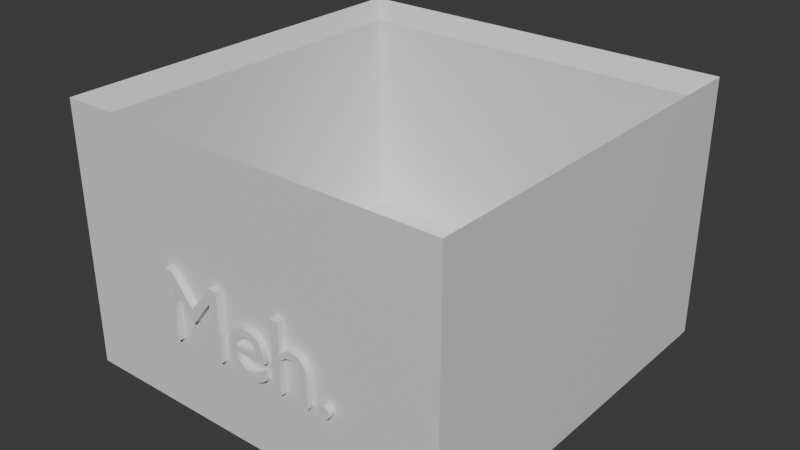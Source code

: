 # Source: meh_cube01.blend  (saved by Blender 4.1.24; exported with 4.5.12 LTS)
import bpy
from mathutils import Matrix  # noqa: F401  (used for matrix-valued properties, if any)

bpy.ops.wm.read_factory_settings(use_empty=True)
scene = bpy.context.scene
scene.name = 'Scene'

# ---- collections
col_collection = bpy.data.collections.new('Collection'); scene.collection.children.link(col_collection)

# ---- materials (node trees are filled in below, after node groups)
mat_material = bpy.data.materials.new('Material')
mat_material.alpha_threshold = 0.0
mat_material.use_transparent_shadow = False
mat_material.roughness = 0.5
mat_material.line_color = (0.0, 0.0, 0.0, 1.0)

# ---- material node trees
mat_material.use_nodes = True; mat_material.node_tree.nodes.clear()
_N = mat_material.node_tree.nodes; _L = mat_material.node_tree.links
n0 = _N.new('ShaderNodeOutputMaterial'); n0.name = 'Material Output'; n0.location = (300, 300)
n1 = _N.new('ShaderNodeBsdfPrincipled'); n1.name = 'Principled BSDF'; n1.location = (10, 300)
n1.inputs[3].default_value = 1.45
_L.new(n1.outputs[0], n0.inputs[0])
n0.is_active_output = True

# ---- world
world_world = bpy.data.worlds.new('World'); scene.world = world_world
world_world.use_nodes = True; world_world.node_tree.nodes.clear()
_N = world_world.node_tree.nodes; _L = world_world.node_tree.links
n0 = _N.new('ShaderNodeOutputWorld'); n0.name = 'World Output'; n0.location = (300, 300)
n1 = _N.new('ShaderNodeBackground'); n1.name = 'Background'; n1.location = (10, 300)
n1.inputs[0].default_value = (0.05088, 0.05088, 0.05088, 1.0)
_L.new(n1.outputs[0], n0.inputs[0])
n0.is_active_output = True
world_world.color = (0.05088, 0.05088, 0.05088)
world_world.use_sun_shadow = False
world_world.sun_shadow_jitter_overblur = 0.0

# ---- meshes
me_cube = bpy.data.meshes.new('Cube')
me_cube.from_pydata([(0.9283, 0.9283, 1.0), (1.0, 1.0, -1.0), (0.9283, -0.9283, 1.0), (1.0, -1.0, -1.0), (-0.9283, 0.9283, 1.0), (-1.0, 1.0, -1.0), (-0.9283, -0.9283, 1.0), (-1.0, -1.0, -1.0), (1.0, -1.0, 1.0), (-1.0, -1.0, 1.0), (1.0, 1.0, 1.0), (-1.0, 1.0, 1.0), (1.0, -1.0, 15.0), (-1.0, -1.0, 15.0), (1.0, 1.0, 15.0), (-1.0, 1.0, 15.0), (0.9283, -0.9283, 13.89), (-0.9283, -0.9283, 13.89), (0.9283, 0.9283, 13.89), (-0.9283, 0.9283, 13.89), (0.4639, -1.032, 4.243), (0.4598, -1.032, 4.239), (0.4559, -1.032, 4.23), (0.4522, -1.032, 4.214), (0.4488, -1.032, 4.193), (0.4456, -1.032, 4.167), (0.4427, -1.032, 4.137), (0.4402, -1.032, 4.102), (0.438, -1.032, 4.064), (0.4363, -1.032, 4.022), (0.435, -1.032, 3.978), (0.4342, -1.032, 3.931), (0.4339, -1.032, 3.883), (0.4342, -1.032, 3.834), (0.435, -1.032, 3.787), (0.4363, -1.032, 3.743), (0.438, -1.032, 3.701), (0.4402, -1.032, 3.663), (0.4427, -1.032, 3.628), (0.4456, -1.032, 3.598), (0.4488, -1.032, 3.572), (0.4522, -1.032, 3.551), (0.4559, -1.032, 3.536), (0.4598, -1.032, 3.526), (0.4639, -1.032, 3.523), (0.468, -1.032, 3.526), (0.4718, -1.032, 3.536), (0.4755, -1.032, 3.551), (0.479, -1.032, 3.572), (0.4822, -1.032, 3.598), (0.4851, -1.032, 3.628), (0.4876, -1.032, 3.663), (0.4898, -1.032, 3.701), (0.4915, -1.032, 3.743), (0.4928, -1.032, 3.787), (0.4936, -1.032, 3.834), (0.4939, -1.032, 3.883), (0.4936, -1.032, 3.931), (0.4928, -1.032, 3.978), (0.4915, -1.032, 4.022), (0.4898, -1.032, 4.064), (0.4876, -1.032, 4.102), (0.4851, -1.032, 4.137), (0.4822, -1.032, 4.167), (0.479, -1.032, 4.193), (0.4755, -1.032, 4.214), (0.4718, -1.032, 4.23), (0.468, -1.032, 4.239), (0.2344, -1.032, 7.669), (0.1899, -1.032, 7.669), (0.1899, -1.032, 3.577), (0.2344, -1.032, 3.577), (0.2344, -1.032, 5.509), (0.2395, -1.032, 5.576), (0.2445, -1.032, 5.636), (0.2493, -1.032, 5.689), (0.2539, -1.032, 5.735), (0.2585, -1.032, 5.775), (0.263, -1.032, 5.809), (0.2674, -1.032, 5.838), (0.2719, -1.032, 5.86), (0.2764, -1.032, 5.877), (0.2809, -1.032, 5.889), (0.2856, -1.032, 5.896), (0.2904, -1.032, 5.899), (0.2969, -1.032, 5.893), (0.303, -1.032, 5.878), (0.3087, -1.032, 5.852), (0.3138, -1.032, 5.817), (0.3184, -1.032, 5.773), (0.3225, -1.032, 5.72), (0.3261, -1.032, 5.659), (0.329, -1.032, 5.59), (0.3313, -1.032, 5.514), (0.333, -1.032, 5.431), (0.334, -1.032, 5.341), (0.3344, -1.032, 5.245), (0.3344, -1.032, 3.577), (0.3789, -1.032, 3.577), (0.3789, -1.032, 5.227), (0.3782, -1.032, 5.403), (0.3763, -1.032, 5.564), (0.3731, -1.032, 5.71), (0.3688, -1.032, 5.839), (0.3635, -1.032, 5.954), (0.3571, -1.032, 6.052), (0.3499, -1.032, 6.136), (0.3418, -1.032, 6.204), (0.3329, -1.032, 6.257), (0.3233, -1.032, 6.295), (0.3131, -1.032, 6.317), (0.3024, -1.032, 6.325), (0.2962, -1.032, 6.322), (0.2899, -1.032, 6.312), (0.2838, -1.032, 6.297), (0.2777, -1.032, 6.276), (0.2717, -1.032, 6.25), (0.2659, -1.032, 6.217), (0.2602, -1.032, 6.18), (0.2548, -1.032, 6.137), (0.2495, -1.032, 6.089), (0.2445, -1.032, 6.037), (0.2398, -1.032, 5.979), (0.2354, -1.032, 5.917), (0.2344, -1.032, 5.917), (0.1389, -1.032, 4.357), (0.1324, -1.032, 4.307), (0.1259, -1.032, 4.262), (0.1195, -1.032, 4.22), (0.113, -1.032, 4.182), (0.1065, -1.032, 4.148), (0.1, -1.032, 4.118), (0.09351, -1.032, 4.093), (0.08697, -1.032, 4.071), (0.0804, -1.032, 4.055), (0.07378, -1.032, 4.043), (0.06712, -1.032, 4.035), (0.0604, -1.032, 4.033), (0.05001, -1.032, 4.038), (0.04036, -1.032, 4.056), (0.03145, -1.032, 4.084), (0.02327, -1.032, 4.124), (0.01584, -1.032, 4.175), (0.009148, -1.032, 4.237), (0.003211, -1.032, 4.311), (-0.001972, -1.032, 4.395), (-0.006399, -1.032, 4.491), (-0.01006, -1.032, 4.597), (-0.01297, -1.032, 4.715), (-0.0151, -1.032, 4.843), (0.1429, -1.032, 4.843), (0.1421, -1.032, 5.081), (0.1398, -1.032, 5.298), (0.136, -1.032, 5.494), (0.1308, -1.032, 5.67), (0.1243, -1.032, 5.824), (0.1165, -1.032, 5.957), (0.1074, -1.032, 6.07), (0.09712, -1.032, 6.162), (0.08573, -1.032, 6.233), (0.07328, -1.032, 6.284), (0.05982, -1.032, 6.315), (0.0454, -1.032, 6.325), (0.03031, -1.032, 6.313), (0.01609, -1.032, 6.28), (0.002836, -1.032, 6.226), (-0.00938, -1.032, 6.151), (-0.02047, -1.032, 6.058), (-0.03035, -1.032, 5.947), (-0.03894, -1.032, 5.818), (-0.04616, -1.032, 5.674), (-0.05191, -1.032, 5.515), (-0.05613, -1.032, 5.341), (-0.05872, -1.032, 5.155), (-0.0596, -1.032, 4.957), (-0.05879, -1.032, 4.772), (-0.05639, -1.032, 4.592), (-0.05241, -1.032, 4.419), (-0.0469, -1.032, 4.254), (-0.03987, -1.032, 4.101), (-0.03135, -1.032, 3.961), (-0.02138, -1.032, 3.836), (-0.009972, -1.032, 3.729), (0.002836, -1.032, 3.642), (0.01702, -1.032, 3.577), (0.03255, -1.032, 3.537), (0.0494, -1.032, 3.523), (0.05863, -1.032, 3.525), (0.06735, -1.032, 3.531), (0.07562, -1.032, 3.542), (0.08349, -1.032, 3.557), (0.09102, -1.032, 3.577), (0.09827, -1.032, 3.601), (0.1053, -1.032, 3.629), (0.1121, -1.032, 3.662), (0.1189, -1.032, 3.7), (0.1255, -1.032, 3.742), (0.1322, -1.032, 3.789), (0.1389, -1.032, 3.841), (-0.0141, -1.032, 5.197), (-0.0123, -1.032, 5.299), (-0.009898, -1.032, 5.394), (-0.006899, -1.032, 5.48), (-0.003305, -1.032, 5.559), (0.0008779, -1.032, 5.628), (0.005648, -1.032, 5.689), (0.011, -1.032, 5.742), (0.01694, -1.032, 5.785), (0.02345, -1.032, 5.819), (0.03053, -1.032, 5.843), (0.03818, -1.032, 5.858), (0.0464, -1.032, 5.863), (0.05402, -1.032, 5.857), (0.06112, -1.032, 5.842), (0.06768, -1.032, 5.816), (0.07368, -1.032, 5.781), (0.07909, -1.032, 5.736), (0.0839, -1.032, 5.683), (0.08808, -1.032, 5.621), (0.09162, -1.032, 5.551), (0.09449, -1.032, 5.473), (0.09668, -1.032, 5.388), (0.09815, -1.032, 5.296), (0.0989, -1.032, 5.197), (-0.1161, -1.032, 7.669), (-0.1616, -1.032, 7.669), (-0.2751, -1.032, 5.989), (-0.3881, -1.032, 7.669), (-0.4341, -1.032, 7.669), (-0.4341, -1.032, 3.577), (-0.3851, -1.032, 3.577), (-0.3851, -1.032, 6.763), (-0.3841, -1.032, 6.763), (-0.2791, -1.032, 5.179), (-0.2711, -1.032, 5.179), (-0.1661, -1.032, 6.763), (-0.1651, -1.032, 6.763), (-0.1651, -1.032, 3.577), (-0.1161, -1.032, 3.577), (-0.4341, -1.0, 3.577), (-0.3851, -1.0, 3.577), (-0.2751, -1.0, 5.989), (-0.2711, -1.0, 5.179), (-0.2791, -1.0, 5.179), (-0.1651, -1.0, 6.763), (-0.1661, -1.0, 6.763), (-0.05613, -1.0, 5.341), (-0.1161, -1.0, 5.501), (-0.05191, -1.0, 5.515), (0.01702, -1.0, 3.577), (-0.1161, -1.0, 3.577), (0.002836, -1.0, 3.642), (-0.009972, -1.0, 3.729), (-0.03987, -1.0, 4.101), (0.03145, -1.0, 4.084), (0.02327, -1.0, 4.124), (0.01584, -1.0, 4.175), (0.009148, -1.0, 4.237), (-0.0469, -1.0, 4.254), (0.003211, -1.0, 4.311), (-0.001972, -1.0, 4.395), (-0.05241, -1.0, 4.419), (-0.006399, -1.0, 4.491), (-0.05639, -1.0, 4.592), (-0.01006, -1.0, 4.597), (-0.01297, -1.0, 4.715), (-0.05879, -1.0, 4.772), (-0.0151, -1.0, 4.843), (-0.0596, -1.0, 4.957), (-0.05872, -1.0, 5.155), (-0.0141, -1.0, 5.197), (-0.0123, -1.0, 5.299), (-0.009898, -1.0, 5.394), (-0.006899, -1.0, 5.48), (-0.003305, -1.0, 5.559), (0.0008779, -1.0, 5.628), (-0.04616, -1.0, 5.674), (0.005648, -1.0, 5.689), (0.011, -1.0, 5.742), (0.01694, -1.0, 5.785), (-0.03894, -1.0, 5.818), (0.02345, -1.0, 5.819), (0.03053, -1.0, 5.843), (0.05863, -1.0, 3.525), (0.0604, -1.0, 4.033), (0.0494, -1.0, 3.523), (0.05001, -1.0, 4.038), (0.06112, -1.0, 5.842), (0.03818, -1.0, 5.858), (0.05402, -1.0, 5.857), (0.0464, -1.0, 5.863), (0.05982, -1.0, 6.315), (0.0454, -1.0, 6.325), (0.06735, -1.0, 3.531), (0.03255, -1.0, 3.537), (0.07562, -1.0, 3.542), (0.06712, -1.0, 4.035), (0.07378, -1.0, 4.043), (0.04036, -1.0, 4.056), (0.0804, -1.0, 4.055), (0.08697, -1.0, 4.071), (0.113, -1.0, 4.182), (0.09351, -1.0, 4.093), (0.1, -1.0, 4.118), (0.1065, -1.0, 4.148), (0.09668, -1.0, 5.388), (0.136, -1.0, 5.494), (0.09449, -1.0, 5.473), (0.09162, -1.0, 5.551), (0.1389, -1.0, 3.841), (0.0989, -1.0, 5.197), (0.08808, -1.0, 5.621), (0.1308, -1.0, 5.67), (0.0839, -1.0, 5.683), (0.1278, -1.0, 5.742), (0.07909, -1.0, 5.736), (0.07368, -1.0, 5.781), (0.1243, -1.0, 5.824), (0.06768, -1.0, 5.816), (0.1165, -1.0, 5.957), (-0.1651, -1.0, 3.577), (0.08349, -1.0, 3.557), (0.09102, -1.0, 3.577), (0.09827, -1.0, 3.601), (0.1053, -1.0, 3.629), (0.1121, -1.0, 3.662), (0.1189, -1.0, 3.7), (0.1255, -1.0, 3.742), (0.1322, -1.0, 3.789), (-0.02138, -1.0, 3.836), (-0.03135, -1.0, 3.961), (0.1195, -1.0, 4.22), (0.1259, -1.0, 4.262), (0.1324, -1.0, 4.307), (0.1389, -1.0, 4.357), (0.09815, -1.0, 5.296), (-0.03035, -1.0, 5.947), (-0.02047, -1.0, 6.058), (0.1074, -1.0, 6.07), (-0.00938, -1.0, 6.151), (0.09712, -1.0, 6.162), (0.002836, -1.0, 6.226), (0.08573, -1.0, 6.233), (0.01609, -1.0, 6.28), (0.07328, -1.0, 6.284), (0.03031, -1.0, 6.313), (0.2354, -1.0, 5.917), (0.2344, -1.0, 5.917), (0.2493, -1.0, 5.689), (0.1899, -1.0, 5.745), (0.2539, -1.0, 5.735), (0.2585, -1.0, 5.775), (0.263, -1.0, 5.809), (0.2674, -1.0, 5.838), (0.2719, -1.0, 5.86), (0.2764, -1.0, 5.877), (0.2962, -1.0, 6.322), (0.2969, -1.0, 5.893), (0.2856, -1.0, 5.896), (0.2904, -1.0, 5.899), (0.2809, -1.0, 5.889), (0.2838, -1.0, 6.297), (0.2899, -1.0, 6.312), (0.3131, -1.0, 6.317), (0.3024, -1.0, 6.325), (0.3087, -1.0, 5.852), (0.303, -1.0, 5.878), (0.3635, -1.0, 5.954), (0.3233, -1.0, 6.295), (0.333, -1.0, 5.431), (0.2344, -1.0, 5.509), (0.3313, -1.0, 5.514), (0.2395, -1.0, 5.576), (0.329, -1.0, 5.59), (0.2445, -1.0, 5.636), (0.3261, -1.0, 5.659), (0.3225, -1.0, 5.72), (0.3184, -1.0, 5.773), (0.3138, -1.0, 5.817), (0.2398, -1.0, 5.979), (0.2445, -1.0, 6.037), (0.3571, -1.0, 6.052), (0.2495, -1.0, 6.089), (0.3499, -1.0, 6.136), (0.2548, -1.0, 6.137), (0.2602, -1.0, 6.18), (0.3418, -1.0, 6.204), (0.2659, -1.0, 6.217), (0.2717, -1.0, 6.25), (0.3329, -1.0, 6.257), (0.2777, -1.0, 6.276), (0.2344, -1.0, 7.669), (0.4559, -1.0, 3.536), (0.3789, -1.0, 3.577), (0.4522, -1.0, 3.551), (0.4488, -1.0, 3.572), (0.4471, -1.0, 3.586), (0.4456, -1.0, 3.598), (0.4427, -1.0, 3.628), (0.4402, -1.0, 3.663), (0.4488, -1.0, 4.193), (0.4522, -1.0, 4.214), (0.4559, -1.0, 4.23), (0.4639, -1.0, 3.523), (0.468, -1.0, 3.526), (0.4598, -1.0, 3.526), (0.468, -1.0, 4.239), (0.4598, -1.0, 4.239), (0.4639, -1.0, 4.243), (0.4939, -1.0, 3.883), (0.4936, -1.0, 3.834), (0.4936, -1.0, 3.931), (0.4928, -1.0, 3.787), (0.4928, -1.0, 3.978), (0.4915, -1.0, 4.022), (0.4851, -1.0, 3.628), (0.4876, -1.0, 3.663), (0.4898, -1.0, 3.701), (0.4915, -1.0, 3.743), (0.4898, -1.0, 4.064), (0.4876, -1.0, 4.102), (0.4851, -1.0, 4.137), (0.4718, -1.0, 3.536), (0.4755, -1.0, 3.551), (0.479, -1.0, 3.572), (0.4822, -1.0, 3.598), (0.4822, -1.0, 4.167), (0.438, -1.0, 3.701), (0.4363, -1.0, 3.743), (0.435, -1.0, 3.787), (0.4342, -1.0, 3.834), (0.4339, -1.0, 3.883), (0.4342, -1.0, 3.931), (0.435, -1.0, 3.978), (0.4363, -1.0, 4.022), (0.438, -1.0, 4.064), (0.4402, -1.0, 4.102), (0.4427, -1.0, 4.137), (0.4456, -1.0, 4.167), (0.479, -1.0, 4.193), (0.4755, -1.0, 4.214), (0.4718, -1.0, 4.23), (0.3789, -1.0, 5.227), (0.3782, -1.0, 5.403), (0.3763, -1.0, 5.564), (0.3731, -1.0, 5.71), (0.3688, -1.0, 5.839), (0.3344, -1.0, 3.577), (0.2344, -1.0, 3.577), (0.3344, -1.0, 5.245), (0.334, -1.0, 5.341), (0.1899, -1.0, 7.669), (0.1899, -1.0, 3.577), (0.1429, -1.0, 4.843), (0.1421, -1.0, 5.081), (0.1398, -1.0, 5.298), (-0.4341, -1.0, 7.669), (-0.3851, -1.0, 6.763), (-0.3881, -1.0, 7.669), (-0.1161, -1.0, 7.669), (-0.1616, -1.0, 7.669), (-0.3841, -1.0, 6.763)], [], [(0, 4, 6, 2), (3, 8, 9, 7), (7, 9, 11, 5), (5, 1, 3, 7), (1, 10, 8, 3), (5, 11, 10, 1), (2, 6, 17, 16), (6, 4, 19, 17), (8, 10, 14, 12), (10, 11, 15, 14), (16, 17, 13, 12), (18, 16, 12, 14), (17, 19, 15, 13), (19, 18, 14, 15), (11, 9, 13, 15), (4, 0, 18, 19), (284, 296, 297, 299, 300, 302, 303, 304, 301, 331, 332, 333, 334, 309, 328, 327, 326, 325, 324, 323, 322, 321, 295, 293, 283, 285, 294, 249, 251, 252, 329, 330, 253, 258, 261, 263, 266, 268, 269, 246, 248, 247, 250, 320, 244, 245, 242, 243, 461, 457, 240, 239, 9, 8, 403, 405, 392, 394, 395, 396, 393, 447, 449, 450, 369, 371, 373, 375, 376, 377, 378, 365, 366, 357, 359, 358, 360, 355, 354, 353, 352, 351, 350, 348, 374, 372, 370, 448, 452, 349, 314, 312, 306, 455, 454, 453, 267, 265, 264, 262, 260, 259, 257, 256, 255, 254, 298, 286), (290, 288, 282, 281, 279, 278, 277, 275, 274, 273, 272, 271, 270, 310, 335, 305, 307, 308, 311, 313, 315, 316, 318, 287, 289), (346, 379, 380, 382, 384, 385, 387, 388, 390, 361, 362, 356, 364, 363, 368, 389, 386, 383, 381, 367, 446, 445, 444, 443, 442, 393, 396, 397, 398, 399, 427, 428, 429, 430, 431, 432, 433, 434, 435, 436, 437, 438, 400, 401, 402, 407, 408, 406, 441, 440, 439, 426, 421, 420, 419, 414, 413, 411, 409, 410, 412, 418, 417, 416, 415, 425, 424, 423, 422, 404, 403, 8, 12, 13, 9, 239, 456, 458, 241, 460, 459, 247, 248, 276, 280, 336, 337, 339, 341, 343, 345, 292, 291, 344, 342, 340, 338, 319, 317, 314, 349, 451, 391, 347), (0, 2, 16, 18), (21, 67, 20), (22, 67, 21), (22, 66, 67), (23, 66, 22), (23, 65, 66), (24, 65, 23), (24, 64, 65), (25, 64, 24), (25, 63, 64), (26, 63, 25), (26, 62, 63), (27, 62, 26), (27, 61, 62), (28, 61, 27), (28, 60, 61), (29, 60, 28), (29, 59, 60), (30, 59, 29), (30, 58, 59), (31, 58, 30), (31, 57, 58), (31, 56, 57), (32, 56, 31), (33, 56, 32), (33, 55, 56), (34, 55, 33), (34, 54, 55), (35, 54, 34), (35, 53, 54), (36, 53, 35), (36, 52, 53), (37, 52, 36), (37, 51, 52), (38, 51, 37), (38, 50, 51), (39, 50, 38), (39, 49, 50), (40, 49, 39), (40, 48, 49), (41, 48, 40), (41, 47, 48), (42, 47, 41), (42, 46, 47), (43, 46, 42), (43, 45, 46), (44, 45, 43), (70, 68, 69), (70, 124, 68), (112, 110, 111), (113, 110, 112), (113, 109, 110), (114, 109, 113), (115, 109, 114), (115, 108, 109), (116, 108, 115), (116, 107, 108), (117, 107, 116), (118, 107, 117), (118, 106, 107), (119, 106, 118), (120, 106, 119), (120, 105, 106), (121, 105, 120), (121, 104, 105), (122, 104, 121), (123, 104, 122), (123, 84, 104), (84, 103, 104), (70, 123, 124), (70, 72, 123), (72, 73, 123), (73, 74, 123), (74, 75, 123), (75, 76, 123), (76, 77, 123), (77, 78, 123), (78, 79, 123), (79, 80, 123), (80, 81, 123), (81, 82, 123), (82, 83, 123), (83, 84, 123), (85, 103, 84), (86, 103, 85), (87, 103, 86), (88, 103, 87), (88, 102, 103), (89, 102, 88), (90, 102, 89), (91, 102, 90), (91, 101, 102), (92, 101, 91), (93, 101, 92), (93, 100, 101), (94, 100, 93), (70, 71, 72), (95, 100, 94), (95, 99, 100), (96, 99, 95), (97, 99, 96), (97, 98, 99), (163, 161, 162), (163, 160, 161), (164, 160, 163), (164, 159, 160), (165, 159, 164), (165, 158, 159), (166, 158, 165), (166, 157, 158), (167, 157, 166), (167, 156, 157), (168, 156, 167), (168, 155, 156), (169, 211, 168), (211, 155, 168), (169, 210, 211), (212, 155, 211), (169, 209, 210), (213, 155, 212), (169, 208, 209), (214, 155, 213), (214, 154, 155), (169, 207, 208), (170, 207, 169), (215, 154, 214), (170, 206, 207), (216, 154, 215), (170, 205, 206), (217, 154, 216), (170, 204, 205), (218, 154, 217), (171, 204, 170), (218, 153, 154), (171, 203, 204), (219, 153, 218), (171, 202, 203), (220, 153, 219), (172, 202, 171), (220, 152, 153), (172, 201, 202), (221, 152, 220), (172, 200, 201), (222, 152, 221), (173, 200, 172), (173, 199, 200), (222, 151, 152), (223, 151, 222), (173, 223, 199), (173, 151, 223), (174, 151, 173), (174, 150, 151), (175, 149, 174), (149, 150, 174), (175, 148, 149), (176, 148, 175), (176, 147, 148), (176, 146, 147), (177, 146, 176), (177, 145, 146), (178, 145, 177), (178, 144, 145), (126, 198, 125), (178, 143, 144), (127, 198, 126), (128, 198, 127), (179, 143, 178), (179, 142, 143), (129, 198, 128), (130, 198, 129), (179, 141, 142), (131, 198, 130), (179, 140, 141), (132, 198, 131), (180, 140, 179), (133, 198, 132), (180, 139, 140), (134, 198, 133), (180, 138, 139), (135, 198, 134), (136, 198, 135), (180, 137, 138), (137, 198, 136), (180, 198, 137), (181, 198, 180), (181, 197, 198), (182, 197, 181), (182, 196, 197), (182, 195, 196), (183, 195, 182), (183, 194, 195), (183, 193, 194), (184, 193, 183), (184, 192, 193), (184, 191, 192), (185, 191, 184), (185, 190, 191), (185, 189, 190), (185, 188, 189), (186, 188, 185), (186, 187, 188), (229, 227, 228), (229, 231, 227), (231, 232, 227), (232, 226, 227), (226, 224, 225), (226, 235, 224), (235, 236, 224), (236, 238, 224), (229, 230, 231), (233, 226, 232), (226, 234, 235), (237, 238, 236), (233, 234, 226), (204, 203, 274, 275), (80, 79, 353, 354), (83, 82, 360, 358), (109, 108, 389, 368), (84, 83, 358, 359), (65, 64, 439, 440), (67, 66, 441, 406), (88, 87, 365, 378), (183, 182, 252, 251), (92, 91, 375, 373), (91, 90, 376, 375), (96, 95, 450, 449), (95, 94, 369, 450), (106, 105, 381, 383), (117, 116, 388, 387), (99, 98, 393, 442), (110, 109, 368, 363), (121, 120, 382, 380), (114, 113, 362, 361), (68, 124, 347, 391), (107, 106, 383, 386), (118, 117, 387, 385), (129, 128, 331, 301), (104, 103, 446, 367), (364, 111, 110, 363), (147, 146, 262, 264), (47, 46, 422, 423), (133, 132, 302, 300), (356, 112, 111, 364), (122, 121, 380, 379), (284, 137, 136, 296), (116, 115, 390, 388), (115, 114, 361, 390), (141, 140, 254, 255), (126, 125, 334, 333), (145, 144, 259, 260), (119, 118, 385, 384), (130, 129, 301, 304), (120, 119, 384, 382), (49, 48, 424, 425), (149, 148, 265, 267), (123, 122, 379, 346), (286, 138, 137, 284), (153, 152, 455, 306), (347, 124, 123, 346), (142, 141, 255, 256), (157, 156, 319, 338), (128, 127, 332, 331), (127, 126, 333, 332), (146, 145, 260, 262), (161, 160, 344, 291), (132, 131, 303, 302), (150, 149, 267, 453), (108, 107, 386, 389), (131, 130, 304, 303), (154, 153, 306, 312), (136, 135, 297, 296), (135, 134, 299, 297), (165, 164, 343, 341), (140, 139, 298, 254), (139, 138, 286, 298), (158, 157, 338, 340), (144, 143, 257, 259), (143, 142, 256, 257), (292, 162, 161, 291), (207, 206, 278, 279), (201, 200, 271, 272), (169, 168, 336, 280), (148, 147, 264, 265), (151, 150, 453, 454), (166, 165, 341, 339), (270, 199, 223, 310), (152, 151, 454, 455), (155, 154, 312, 314, 317), (173, 172, 246, 269), (156, 155, 317, 319), (159, 158, 340, 342), (170, 169, 280, 276), (51, 50, 415, 416), (345, 163, 162, 292), (164, 163, 345, 343), (174, 173, 269, 268), (167, 166, 339, 337), (168, 167, 337, 336), (171, 170, 276, 248), (178, 177, 261, 258), (172, 171, 248, 246), (181, 180, 330, 329), (175, 174, 268, 266), (185, 184, 249, 294), (189, 188, 293, 295), (182, 181, 329, 252), (179, 178, 258, 253), (186, 185, 294, 285), (180, 179, 253, 330), (53, 52, 417, 418), (197, 196, 327, 328), (184, 183, 251, 249), (210, 209, 282, 288), (187, 186, 285, 283), (113, 112, 356, 362), (188, 187, 283, 293), (192, 191, 322, 323), (224, 238, 250, 247, 459), (191, 190, 321, 322), (194, 193, 324, 325), (205, 204, 275, 277), (209, 208, 281, 282), (125, 198, 309, 334), (196, 195, 326, 327), (213, 212, 289, 287), (217, 216, 315, 313), (200, 199, 270, 271), (203, 202, 273, 274), (202, 201, 272, 273), (193, 192, 323, 324), (206, 205, 277, 278), (221, 220, 307, 305), (208, 207, 279, 281), (35, 34, 429, 428), (460, 225, 224, 459), (211, 210, 288, 290), (56, 55, 410, 409), (212, 211, 290, 289), (55, 54, 412, 410), (215, 214, 318, 316), (214, 213, 287, 318), (229, 228, 456, 239), (218, 217, 313, 311), (233, 232, 461, 243), (216, 215, 316, 315), (407, 21, 20, 408), (220, 219, 308, 307), (219, 218, 311, 308), (222, 221, 305, 335), (237, 236, 244, 320), (223, 222, 335, 310), (25, 24, 400, 438), (227, 226, 241, 458), (226, 225, 460, 241), (456, 228, 227, 458), (231, 230, 240, 457), (230, 229, 239, 240), (235, 234, 242, 245), (29, 28, 435, 434), (234, 233, 243, 242), (33, 32, 431, 430), (232, 231, 457, 461), (22, 21, 407, 402), (236, 235, 245, 244), (238, 237, 320, 250), (26, 25, 438, 437), (37, 36, 427, 399), (30, 29, 434, 433), (195, 194, 325, 326), (41, 40, 395, 394), (59, 58, 413, 414), (176, 175, 266, 263), (34, 33, 430, 429), (101, 100, 443, 444), (177, 176, 263, 261), (87, 86, 366, 365), (134, 133, 300, 299), (45, 44, 403, 404), (23, 22, 402, 401), (38, 37, 399, 398), (24, 23, 401, 400), (27, 26, 437, 436), (42, 41, 394, 392), (28, 27, 436, 435), (198, 197, 328, 309), (46, 45, 404, 422), (100, 99, 442, 443), (31, 30, 433, 432), (57, 56, 409, 411), (32, 31, 432, 431), (61, 60, 419, 420), (50, 49, 425, 415), (36, 35, 428, 427), (39, 38, 398, 397), (40, 39, 397, 396, 395), (43, 42, 392, 405), (63, 62, 421, 426), (44, 43, 405, 403), (54, 53, 418, 412), (160, 159, 342, 344), (408, 20, 67, 406), (48, 47, 423, 424), (102, 101, 444, 445), (451, 69, 68, 391), (58, 57, 411, 413), (73, 72, 370, 372), (52, 51, 416, 417), (77, 76, 350, 351), (62, 61, 420, 421), (81, 80, 354, 355), (85, 84, 359, 357), (89, 88, 378, 377), (66, 65, 440, 441), (93, 92, 373, 371), (60, 59, 414, 419), (70, 69, 451, 349, 452), (190, 189, 295, 321), (74, 73, 372, 374), (97, 96, 449, 447), (78, 77, 351, 352), (64, 63, 426, 439), (82, 81, 355, 360), (103, 102, 445, 446), (86, 85, 357, 366), (71, 70, 452, 448), (90, 89, 377, 376), (72, 71, 448, 370), (94, 93, 371, 369), (75, 74, 374, 348), (98, 97, 447, 393), (105, 104, 367, 381), (76, 75, 348, 350), (79, 78, 352, 353)])
_uv = me_cube.uv_layers.new(name='UVMap')
_uv.uv.foreach_set('vector', [0.634, 0.509, 0.866, 0.509, 0.866, 0.741, 0.634, 0.741, 0.375, 0.75, 0.625, 0.75, 0.625, 1.0, 0.375, 1.0, 0.375, 0.0, 0.625, 0.0, 0.625, 0.25, 0.375, 0.25, 0.125, 0.5, 0.375, 0.5, 0.375, 0.75, 0.125, 0.75, 0.375, 0.5, 0.625, 0.5, 0.625, 0.75, 0.375, 0.75, 0.375, 0.25, 0.625, 0.25, 0.625, 0.5, 0.375, 0.5, 0.634, 0.741, 0.866, 0.741, 0.866, 0.741, 0.634, 0.741, 0.866, 0.741, 0.866, 0.509, 0.866, 0.509, 0.866, 0.741, 0.625, 0.75, 0.625, 0.5, 0.625, 0.5, 0.625, 0.75, 0.625, 0.5, 0.875, 0.5, 0.875, 0.5, 0.625, 0.5, 0.634, 0.741, 0.866, 0.741, 0.875, 0.75, 0.625, 0.75, 0.634, 0.509, 0.634, 0.741, 0.625, 0.75, 0.625, 0.5, 0.866, 0.741, 0.866, 0.509, 0.875, 0.5, 0.875, 0.75, 0.866, 0.509, 0.634, 0.509, 0.625, 0.5, 0.875, 0.5, 0.875, 0.5, 0.875, 0.75, 0.875, 0.75, 0.875, 0.5, 0.866, 0.509, 0.634, 0.509, 0.634, 0.509, 0.866, 0.509, 0.7425, 0.75, 0.7416, 0.75, 0.7408, 0.75, 0.74, 0.75, 0.7391, 0.75, 0.7383, 0.75, 0.7375, 0.75, 0.7367, 0.75, 0.7359, 0.75, 0.7351, 0.75, 0.7343, 0.75, 0.7334, 0.75, 0.7326, 0.75, 0.7326, 0.75, 0.7335, 0.75, 0.7343, 0.75, 0.7351, 0.75, 0.736, 0.75, 0.7368, 0.75, 0.7377, 0.75, 0.7386, 0.75, 0.7396, 0.75, 0.7405, 0.75, 0.7416, 0.75, 0.7427, 0.75, 0.7438, 0.75, 0.7459, 0.75, 0.7479, 0.75, 0.7496, 0.75, 0.7512, 0.75, 0.7527, 0.75, 0.7539, 0.75, 0.755, 0.75, 0.7559, 0.75, 0.7566, 0.75, 0.757, 0.75, 0.7573, 0.75, 0.7575, 0.75, 0.7573, 0.75, 0.757, 0.75, 0.7565, 0.75, 0.7645, 0.75, 0.7645, 0.75, 0.7706, 0.75, 0.7706, 0.75, 0.7708, 0.75, 0.7839, 0.75, 0.7849, 0.75, 0.798, 0.75, 0.7981, 0.75, 0.7981, 0.75, 0.8043, 0.75, 0.875, 0.75, 0.625, 0.75, 0.692, 0.75, 0.6925, 0.75, 0.693, 0.75, 0.6935, 0.75, 0.6939, 0.75, 0.6941, 0.75, 0.7026, 0.75, 0.7082, 0.75, 0.7082, 0.75, 0.7082, 0.75, 0.7084, 0.75, 0.7086, 0.75, 0.7089, 0.75, 0.7092, 0.75, 0.7097, 0.75, 0.7102, 0.75, 0.7108, 0.75, 0.7114, 0.75, 0.7121, 0.75, 0.7129, 0.75, 0.7137, 0.75, 0.7143, 0.75, 0.7149, 0.75, 0.7155, 0.75, 0.716, 0.75, 0.7166, 0.75, 0.7171, 0.75, 0.7177, 0.75, 0.7183, 0.75, 0.7188, 0.75, 0.7194, 0.75, 0.7201, 0.75, 0.7207, 0.75, 0.7207, 0.75, 0.7263, 0.75, 0.7263, 0.75, 0.734, 0.75, 0.7336, 0.75, 0.733, 0.75, 0.7325, 0.75, 0.7322, 0.75, 0.7321, 0.75, 0.7519, 0.75, 0.7516, 0.75, 0.7513, 0.75, 0.7508, 0.75, 0.7502, 0.75, 0.7496, 0.75, 0.7489, 0.75, 0.748, 0.75, 0.7471, 0.75, 0.7461, 0.75, 0.745, 0.75, 0.7437, 0.75, 0.7442, 0.75, 0.7452, 0.75, 0.7462, 0.75, 0.7471, 0.75, 0.7479, 0.75, 0.7486, 0.75, 0.7493, 0.75, 0.7499, 0.75, 0.7504, 0.75, 0.7509, 0.75, 0.7512, 0.75, 0.7515, 0.75, 0.7518, 0.75, 0.7376, 0.75, 0.7377, 0.75, 0.7379, 0.75, 0.7382, 0.75, 0.7385, 0.75, 0.739, 0.75, 0.7395, 0.75, 0.7401, 0.75, 0.7408, 0.75, 0.7415, 0.75, 0.7424, 0.75, 0.7432, 0.75, 0.7206, 0.75, 0.72, 0.75, 0.7194, 0.75, 0.7188, 0.75, 0.7182, 0.75, 0.7175, 0.75, 0.7168, 0.75, 0.716, 0.75, 0.7153, 0.75, 0.7145, 0.75, 0.7138, 0.75, 0.713, 0.75, 0.7122, 0.75, 0.7109, 0.75, 0.7096, 0.75, 0.7084, 0.75, 0.7073, 0.75, 0.7063, 0.75, 0.7054, 0.75, 0.7046, 0.75, 0.7039, 0.75, 0.7034, 0.75, 0.703, 0.75, 0.7027, 0.75, 0.7026, 0.75, 0.7026, 0.75, 0.6941, 0.75, 0.6943, 0.75, 0.6947, 0.75, 0.695, 0.75, 0.6952, 0.75, 0.6955, 0.75, 0.6956, 0.75, 0.6957, 0.75, 0.6958, 0.75, 0.6957, 0.75, 0.6956, 0.75, 0.6955, 0.75, 0.6952, 0.75, 0.695, 0.75, 0.6947, 0.75, 0.6943, 0.75, 0.6939, 0.75, 0.6935, 0.75, 0.693, 0.75, 0.6925, 0.75, 0.692, 0.75, 0.6915, 0.75, 0.691, 0.75, 0.6906, 0.75, 0.6901, 0.75, 0.6897, 0.75, 0.6894, 0.75, 0.689, 0.75, 0.6888, 0.75, 0.6886, 0.75, 0.6884, 0.75, 0.6883, 0.75, 0.6883, 0.75, 0.6883, 0.75, 0.6884, 0.75, 0.6886, 0.75, 0.6888, 0.75, 0.689, 0.75, 0.6894, 0.75, 0.6897, 0.75, 0.6901, 0.75, 0.6906, 0.75, 0.691, 0.75, 0.6915, 0.75, 0.692, 0.75, 0.625, 0.75, 0.625, 0.75, 0.875, 0.75, 0.875, 0.75, 0.8043, 0.75, 0.8043, 0.75, 0.7985, 0.75, 0.7844, 0.75, 0.7702, 0.75, 0.7645, 0.75, 0.7645, 0.75, 0.7565, 0.75, 0.7558, 0.75, 0.7549, 0.75, 0.7538, 0.75, 0.7526, 0.75, 0.7512, 0.75, 0.7496, 0.75, 0.748, 0.75, 0.7462, 0.75, 0.7443, 0.75, 0.7425, 0.75, 0.7408, 0.75, 0.7393, 0.75, 0.7379, 0.75, 0.7366, 0.75, 0.7354, 0.75, 0.7345, 0.75, 0.734, 0.75, 0.7263, 0.75, 0.7263, 0.75, 0.7207, 0.75, 0.7207, 0.75, 0.634, 0.509, 0.634, 0.741, 0.634, 0.741, 0.634, 0.509, 0.02128, 0.0, 1.0, 0.0, 0.0, 0.0, 0.04255, 0.0, 1.0, 0.0, 0.02128, 0.0, 0.04255, 0.0, 0.9787, 0.0, 1.0, 0.0, 0.06383, 0.0, 0.9787, 0.0, 0.04255, 0.0, 0.06383, 0.0, 0.9574, 0.0, 0.9787, 0.0, 0.08511, 0.0, 0.9574, 0.0, 0.06383, 0.0, 0.08511, 0.0, 0.9362, 0.0, 0.9574, 0.0, 0.1064, 0.0, 0.9362, 0.0, 0.08511, 0.0, 0.1064, 0.0, 0.9149, 0.0, 0.9362, 0.0, 0.1277, 0.0, 0.9149, 0.0, 0.1064, 0.0, 0.1277, 0.0, 0.8936, 0.0, 0.9149, 0.0, 0.1489, 0.0, 0.8936, 0.0, 0.1277, 0.0, 0.1489, 0.0, 0.8723, 0.0, 0.8936, 0.0, 0.1702, 0.0, 0.8723, 0.0, 0.1489, 0.0, 0.1702, 0.0, 0.8511, 0.0, 0.8723, 0.0, 0.1915, 0.0, 0.8511, 0.0, 0.1702, 0.0, 0.1915, 0.0, 0.8298, 0.0, 0.8511, 0.0, 0.2128, 0.0, 0.8298, 0.0, 0.1915, 0.0, 0.2128, 0.0, 0.8085, 0.0, 0.8298, 0.0, 0.234, 0.0, 0.8085, 0.0, 0.2128, 0.0, 0.234, 0.0, 0.7872, 0.0, 0.8085, 0.0, 0.234, 0.0, 0.766, 0.0, 0.7872, 0.0, 0.2553, 0.0, 0.766, 0.0, 0.234, 0.0, 0.2766, 0.0, 0.766, 0.0, 0.2553, 0.0, 0.2766, 0.0, 0.7637, 0.0, 0.766, 0.0, 0.2979, 0.0, 0.7447, 0.0, 0.2766, 0.0, 0.2979, 0.0, 0.7386, 0.0, 0.7447, 0.0, 0.3191, 0.0, 0.7234, 0.0, 0.2979, 0.0, 0.3191, 0.0, 0.7142, 0.0, 0.7234, 0.0, 0.3404, 0.0, 0.7021, 0.0, 0.3191, 0.0, 0.3404, 0.0, 0.6903, 0.0, 0.7021, 0.0, 0.3617, 0.0, 0.6809, 0.0, 0.3404, 0.0, 0.3617, 0.0, 0.667, 0.0, 0.6809, 0.0, 0.383, 0.0, 0.6596, 0.0, 0.3617, 0.0, 0.383, 0.0, 0.6439, 0.0, 0.6596, 0.0, 0.4043, 0.0, 0.6383, 0.0, 0.383, 0.0, 0.4043, 0.0, 0.6212, 0.0, 0.6383, 0.0, 0.4255, 0.0, 0.617, 0.0, 0.4043, 0.0, 0.4255, 0.0, 0.5987, 0.0, 0.617, 0.0, 0.4468, 0.0, 0.5957, 0.0, 0.4255, 0.0, 0.4468, 0.0, 0.5765, 0.0, 0.5957, 0.0, 0.4681, 0.0, 0.5745, 0.0, 0.4468, 0.0, 0.4681, 0.0, 0.5544, 0.0, 0.5745, 0.0, 0.4894, 0.0, 0.5532, 0.0, 0.4681, 0.0, 0.4894, 0.0, 0.5325, 0.0, 0.5532, 0.0, 0.5106, 0.0, 0.5319, 0.0, 0.4894, 0.0, 0.01786, 0.0, 0.0, 0.0, 0.01786, 0.0, 0.03571, 0.0, 0.0, 0.0, 0.0, 0.0, 0.7857, 0.0, 0.75, 0.0, 0.7679, 0.0, 0.8036, 0.0, 0.75, 0.0, 0.7857, 0.0, 0.8036, 0.0, 0.7321, 0.0, 0.75, 0.0, 0.8214, 0.0, 0.7321, 0.0, 0.8036, 0.0, 0.8393, 0.0, 0.7321, 0.0, 0.8214, 0.0, 0.8393, 0.0, 0.7143, 0.0, 0.7321, 0.0, 0.8571, 0.0, 0.7143, 0.0, 0.8393, 0.0, 0.8571, 0.0, 0.6964, 0.0, 0.7143, 0.0, 0.875, 0.0, 0.6964, 0.0, 0.8571, 0.0, 0.8929, 0.0, 0.6964, 0.0, 0.875, 0.0, 0.8929, 0.0, 0.6786, 0.0, 0.6964, 0.0, 0.9107, 0.0, 0.6786, 0.0, 0.8929, 0.0, 0.9286, 0.0, 0.6786, 0.0, 0.9107, 0.0, 0.9286, 0.0, 0.6607, 0.0, 0.6786, 0.0, 0.9464, 0.0, 0.6607, 0.0, 0.9286, 0.0, 0.9464, 0.0, 0.6429, 0.0, 0.6607, 0.0, 0.9643, 0.0, 0.6429, 0.0, 0.9464, 0.0, 0.9821, 0.0, 0.6429, 0.0, 0.9643, 0.0, 0.9821, 0.0, 0.8365, 0.0, 0.6429, 0.0, 0.2857, 0.0, 0.625, 0.0, 0.6429, 0.0, 0.03571, 0.0, 0.9821, 0.0, 1.0, 0.0, 0.03571, 0.0, 0.9613, 0.0, 0.9821, 0.0, 0.07143, 0.0, 0.08929, 0.0, 0.9821, 0.0, 0.08929, 0.0, 0.1071, 0.0, 0.9821, 0.0, 0.1071, 0.0, 0.125, 0.0, 0.9821, 0.0, 0.125, 0.0, 0.1429, 0.0, 0.9821, 0.0, 0.1429, 0.0, 0.1607, 0.0, 0.9821, 0.0, 0.1607, 0.0, 0.1786, 0.0, 0.9821, 0.0, 0.1786, 0.0, 0.1964, 0.0, 0.9821, 0.0, 0.1964, 0.0, 0.2143, 0.0, 0.9821, 0.0, 0.2143, 0.0, 0.2321, 0.0, 0.9821, 0.0, 0.2321, 0.0, 0.25, 0.0, 0.9821, 0.0, 0.25, 0.0, 0.2679, 0.0, 0.9821, 0.0, 0.2679, 0.0, 0.2857, 0.0, 0.9821, 0.0, 0.3036, 0.0, 0.625, 0.0, 0.2857, 0.0, 0.3214, 0.0, 0.625, 0.0, 0.3036, 0.0, 0.3393, 0.0, 0.625, 0.0, 0.3214, 0.0, 0.3571, 0.0, 0.625, 0.0, 0.3393, 0.0, 0.3571, 0.0, 0.6071, 0.0, 0.625, 0.0, 0.375, 0.0, 0.6071, 0.0, 0.3571, 0.0, 0.3929, 0.0, 0.6071, 0.0, 0.375, 0.0, 0.4107, 0.0, 0.6071, 0.0, 0.3929, 0.0, 0.4107, 0.0, 0.5893, 0.0, 0.6071, 0.0, 0.4286, 0.0, 0.5893, 0.0, 0.4107, 0.0, 0.4464, 0.0, 0.5893, 0.0, 0.4286, 0.0, 0.4464, 0.0, 0.5714, 0.0, 0.5893, 0.0, 0.4643, 0.0, 0.5714, 0.0, 0.4464, 0.0, 0.03571, 0.0, 0.07143, 0.0, 0.07143, 0.0, 0.4821, 0.0, 0.5714, 0.0, 0.4643, 0.0, 0.4821, 0.0, 0.5536, 0.0, 0.5714, 0.0, 0.5, 0.0, 0.5536, 0.0, 0.4821, 0.0, 0.5, 0.0, 0.5536, 0.0, 0.5, 0.0, 0.5179, 0.0, 0.5536, 0.0, 0.5536, 0.0, 0.3878, 0.0, 0.3673, 0.0, 0.3776, 0.0, 0.3878, 0.0, 0.3571, 0.0, 0.3673, 0.0, 0.398, 0.0, 0.3571, 0.0, 0.3878, 0.0, 0.398, 0.0, 0.3469, 0.0, 0.3571, 0.0, 0.4082, 0.0, 0.3469, 0.0, 0.398, 0.0, 0.4082, 0.0, 0.3367, 0.0, 0.3469, 0.0, 0.4184, 0.0, 0.3367, 0.0, 0.4082, 0.0, 0.4184, 0.0, 0.3265, 0.0, 0.3367, 0.0, 0.4286, 0.0, 0.3265, 0.0, 0.4184, 0.0, 0.4286, 0.0, 0.3163, 0.0, 0.3265, 0.0, 0.4388, 0.0, 0.3163, 0.0, 0.4286, 0.0, 0.4388, 0.0, 0.3061, 0.0, 0.3163, 0.0, 0.449, 0.0, 0.8776, 0.0, 0.4388, 0.0, 0.8776, 0.0, 0.3061, 0.0, 0.4388, 0.0, 0.449, 0.0, 0.8363, 0.0, 0.8776, 0.0, 0.8878, 0.0, 0.3061, 0.0, 0.8776, 0.0, 0.449, 0.0, 0.8258, 0.0, 0.8673, 0.0, 0.898, 0.0, 0.3061, 0.0, 0.8878, 0.0, 0.449, 0.0, 0.8155, 0.0, 0.8571, 0.0, 0.9082, 0.0, 0.3061, 0.0, 0.898, 0.0, 0.9082, 0.0, 0.2959, 0.0, 0.3061, 0.0, 0.449, 0.0, 0.8054, 0.0, 0.8469, 0.0, 0.4592, 0.0, 0.8367, 0.0, 0.449, 0.0, 0.9184, 0.0, 0.2959, 0.0, 0.9082, 0.0, 0.4592, 0.0, 0.8012, 0.0, 0.8367, 0.0, 0.9286, 0.0, 0.2959, 0.0, 0.9184, 0.0, 0.4592, 0.0, 0.7921, 0.0, 0.8265, 0.0, 0.9388, 0.0, 0.2959, 0.0, 0.9286, 0.0, 0.4592, 0.0, 0.7834, 0.0, 0.8163, 0.0, 0.949, 0.0, 0.2959, 0.0, 0.9388, 0.0, 0.4694, 0.0, 0.8061, 0.0, 0.4592, 0.0, 0.949, 0.0, 0.2857, 0.0, 0.2959, 0.0, 0.4694, 0.0, 0.7794, 0.0, 0.8061, 0.0, 0.9592, 0.0, 0.2857, 0.0, 0.949, 0.0, 0.4694, 0.0, 0.7718, 0.0, 0.7959, 0.0, 0.9694, 0.0, 0.2857, 0.0, 0.9592, 0.0, 0.4796, 0.0, 0.7857, 0.0, 0.4694, 0.0, 0.9694, 0.0, 0.2755, 0.0, 0.2857, 0.0, 0.4796, 0.0, 0.7671, 0.0, 0.7857, 0.0, 0.9796, 0.0, 0.2755, 0.0, 0.9694, 0.0, 0.4796, 0.0, 0.7601, 0.0, 0.7755, 0.0, 0.9898, 0.0, 0.2755, 0.0, 0.9796, 0.0, 0.4898, 0.0, 0.7653, 0.0, 0.4796, 0.0, 0.4898, 0.0, 0.7546, 0.0, 0.7653, 0.0, 0.9898, 0.0, 0.2653, 0.0, 0.2755, 0.0, 1.0, 0.0, 0.2653, 0.0, 0.9898, 0.0, 0.4898, 0.0, 1.0, 0.0, 0.7551, 0.0, 0.4898, 0.0, 0.2653, 0.0, 1.0, 0.0, 0.5, 0.0, 0.2653, 0.0, 0.4898, 0.0, 0.5, 0.0, 0.2551, 0.0, 0.2653, 0.0, 0.5102, 0.0, 0.2449, 0.0, 0.5, 0.0, 0.2449, 0.0, 0.2551, 0.0, 0.5, 0.0, 0.5102, 0.0, 0.2347, 0.0, 0.2449, 0.0, 0.5204, 0.0, 0.2347, 0.0, 0.5102, 0.0, 0.5204, 0.0, 0.2245, 0.0, 0.2347, 0.0, 0.5204, 0.0, 0.2143, 0.0, 0.2245, 0.0, 0.5306, 0.0, 0.2143, 0.0, 0.5204, 0.0, 0.5306, 0.0, 0.2041, 0.0, 0.2143, 0.0, 0.5408, 0.0, 0.2041, 0.0, 0.5306, 0.0, 0.5408, 0.0, 0.1939, 0.0, 0.2041, 0.0, 0.0102, 0.0, 0.0, 0.0, 0.0, 0.0, 0.5408, 0.0, 0.1837, 0.0, 0.1939, 0.0, 0.02041, 0.0, 0.7449, 0.0, 0.0102, 0.0, 0.03061, 0.0, 0.7449, 0.0, 0.02041, 0.0, 0.551, 0.0, 0.1837, 0.0, 0.5408, 0.0, 0.551, 0.0, 0.1735, 0.0, 0.1837, 0.0, 0.04082, 0.0, 0.7449, 0.0, 0.03061, 0.0, 0.05102, 0.0, 0.7449, 0.0, 0.04082, 0.0, 0.551, 0.0, 0.1633, 0.0, 0.1735, 0.0, 0.06122, 0.0, 0.7449, 0.0, 0.05102, 0.0, 0.551, 0.0, 0.1531, 0.0, 0.1633, 0.0, 0.07143, 0.0, 0.7449, 0.0, 0.06122, 0.0, 0.5612, 0.0, 0.1531, 0.0, 0.551, 0.0, 0.08163, 0.0, 0.7449, 0.0, 0.07143, 0.0, 0.5612, 0.0, 0.1429, 0.0, 0.1531, 0.0, 0.09184, 0.0, 0.7449, 0.0, 0.08163, 0.0, 0.5612, 0.0, 0.1327, 0.0, 0.1429, 0.0, 0.102, 0.0, 0.7449, 0.0, 0.09184, 0.0, 0.1122, 0.0, 0.7449, 0.0, 0.102, 0.0, 0.5612, 0.0, 0.1224, 0.0, 0.1327, 0.0, 0.1224, 0.0, 0.7449, 0.0, 0.1122, 0.0, 0.5612, 0.0, 0.7449, 0.0, 0.1224, 0.0, 0.5714, 0.0, 0.7449, 0.0, 0.5612, 0.0, 0.5714, 0.0, 0.7376, 0.0, 0.7449, 0.0, 0.5816, 0.0, 0.7347, 0.0, 0.5714, 0.0, 0.5816, 0.0, 0.7275, 0.0, 0.7347, 0.0, 0.5816, 0.0, 0.7175, 0.0, 0.7245, 0.0, 0.5918, 0.0, 0.7143, 0.0, 0.5816, 0.0, 0.5918, 0.0, 0.7072, 0.0, 0.7143, 0.0, 0.5918, 0.0, 0.6971, 0.0, 0.7041, 0.0, 0.602, 0.0, 0.6939, 0.0, 0.5918, 0.0, 0.602, 0.0, 0.6866, 0.0, 0.6939, 0.0, 0.602, 0.0, 0.6764, 0.0, 0.6837, 0.0, 0.6122, 0.0, 0.6735, 0.0, 0.602, 0.0, 0.6122, 0.0, 0.6656, 0.0, 0.6735, 0.0, 0.6122, 0.0, 0.6554, 0.0, 0.6633, 0.0, 0.6122, 0.0, 0.6452, 0.0, 0.6531, 0.0, 0.6224, 0.0, 0.6429, 0.0, 0.6122, 0.0, 0.6224, 0.0, 0.6329, 0.0, 0.6429, 0.0, 0.2857, 0.0, 0.2143, 0.0, 0.2857, 0.0, 0.3571, 0.0, 0.5, 0.0, 0.2143, 0.0, 0.5, 0.0, 0.5714, 0.0, 0.2143, 0.0, 0.5714, 0.0, 0.1429, 0.0, 0.2143, 0.0, 0.1429, 0.0, 0.0, 0.0, 0.07143, 0.0, 0.1429, 0.0, 0.04492, 0.0, 0.0, 0.0, 0.7857, 0.0, 0.77, 0.0, 0.0, 0.0, 0.8571, 0.0, 0.0, 0.0, 0.0, 0.0, 0.3571, 0.0, 0.5, 0.0, 0.5, 0.0, 0.6429, 0.0, 0.1429, 0.0, 0.5714, 0.0, 0.1429, 0.0, 0.1664, 0.0, 0.7857, 0.0, 0.8571, 0.0, 1.0, 0.0, 0.8571, 0.0, 0.6429, 0.0, 0.7143, 0.0, 0.1429, 0.0, 0.8061, 0.0, 0.7959, 0.0, 0.7959, 0.0, 0.8061, 0.0, 0.2143, 0.0, 0.1964, 0.0, 0.1964, 0.0, 0.2143, 0.0, 0.2679, 0.0, 0.25, 0.0, 0.25, 0.0, 0.2679, 0.0, 0.7321, 0.0, 0.7143, 0.0, 0.7143, 0.0, 0.7321, 0.0, 0.2857, 0.0, 0.2679, 0.0, 0.2679, 0.0, 0.2857, 0.0, 0.9574, 0.0, 0.9362, 0.0, 0.9362, 0.0, 0.9574, 0.0, 1.0, 0.0, 0.9787, 0.0, 0.9787, 0.0, 1.0, 0.0, 0.3571, 0.0, 0.3393, 0.0, 0.3393, 0.0, 0.3571, 0.0, 0.5918, 0.0, 0.5816, 0.0, 0.5816, 0.0, 0.5918, 0.0, 0.4286, 0.0, 0.4107, 0.0, 0.4107, 0.0, 0.4286, 0.0, 0.4107, 0.0, 0.3929, 0.0, 0.3929, 0.0, 0.4107, 0.0, 0.5, 0.0, 0.4821, 0.0, 0.4821, 0.0, 0.5, 0.0, 0.4821, 0.0, 0.4643, 0.0, 0.4643, 0.0, 0.4821, 0.0, 0.6786, 0.0, 0.6607, 0.0, 0.6607, 0.0, 0.6786, 0.0, 0.875, 0.0, 0.8571, 0.0, 0.8571, 0.0, 0.875, 0.0, 0.5536, 0.0, 0.5357, 0.0, 0.5357, 0.0, 0.5536, 0.0, 0.75, 0.0, 0.7321, 0.0, 0.7321, 0.0, 0.75, 0.0, 0.9464, 0.0, 0.9286, 0.0, 0.9286, 0.0, 0.9464, 0.0, 0.8214, 0.0, 0.8036, 0.0, 0.8036, 0.0, 0.8214, 0.0, 0.0, 0.0, 1.0, 0.0, 1.0, 0.0, 0.0, 0.0, 0.6964, 0.0, 0.6786, 0.0, 0.6786, 0.0, 0.6964, 0.0, 0.8929, 0.0, 0.875, 0.0, 0.875, 0.0, 0.8929, 0.0, 0.04082, 0.0, 0.03061, 0.0, 0.03061, 0.0, 0.04082, 0.0, 0.6429, 0.0, 0.625, 0.0, 0.625, 0.0, 0.6429, 0.0, 0.7679, 0.0, 0.7679, 0.0, 0.75, 0.0, 0.75, 0.0, 0.2245, 0.0, 0.2143, 0.0, 0.2143, 0.0, 0.2245, 0.0, 0.5745, 0.0, 0.5532, 0.0, 0.5532, 0.0, 0.5745, 0.0, 0.08163, 0.0, 0.07143, 0.0, 0.07143, 0.0, 0.08163, 0.0, 0.7857, 0.0, 0.7857, 0.0, 0.7679, 0.0, 0.7679, 0.0, 0.9643, 0.0, 0.9464, 0.0, 0.9464, 0.0, 0.9643, 0.0, 0.1224, 0.0, 0.1224, 0.0, 0.1122, 0.0, 0.1122, 0.0, 0.8571, 0.0, 0.8393, 0.0, 0.8393, 0.0, 0.8571, 0.0, 0.8393, 0.0, 0.8214, 0.0, 0.8214, 0.0, 0.8393, 0.0, 0.1633, 0.0, 0.1531, 0.0, 0.1531, 0.0, 0.1633, 0.0, 0.0102, 0.0, 0.0, 0.0, 0.0, 0.0, 0.0102, 0.0, 0.2041, 0.0, 0.1939, 0.0, 0.1939, 0.0, 0.2041, 0.0, 0.9107, 0.0, 0.8929, 0.0, 0.8929, 0.0, 0.9107, 0.0, 0.05102, 0.0, 0.04082, 0.0, 0.04082, 0.0, 0.05102, 0.0, 0.9286, 0.0, 0.9107, 0.0, 0.9107, 0.0, 0.9286, 0.0, 0.617, 0.0, 0.5957, 0.0, 0.5957, 0.0, 0.617, 0.0, 0.2449, 0.0, 0.2347, 0.0, 0.2347, 0.0, 0.2449, 0.0, 0.9821, 0.0, 0.9643, 0.0, 0.9643, 0.0, 0.9821, 0.0, 0.1327, 0.0, 0.1327, 0.0, 0.1224, 0.0, 0.1224, 0.0, 0.2857, 0.0, 0.2755, 0.0, 0.2755, 0.0, 0.2857, 0.0, 1.0, 0.0, 1.0, 0.0, 0.9821, 0.0, 0.9821, 0.0, 0.1735, 0.0, 0.1633, 0.0, 0.1633, 0.0, 0.1735, 0.0, 0.3265, 0.0, 0.3163, 0.0, 0.3163, 0.0, 0.3265, 0.0, 0.03061, 0.0, 0.02041, 0.0, 0.02041, 0.0, 0.03061, 0.0, 0.02041, 0.0, 0.0102, 0.0, 0.0102, 0.0, 0.02041, 0.0, 0.2143, 0.0, 0.2041, 0.0, 0.2041, 0.0, 0.2143, 0.0, 0.3673, 0.0, 0.3571, 0.0, 0.3571, 0.0, 0.3673, 0.0, 0.07143, 0.0, 0.06122, 0.0, 0.06122, 0.0, 0.07143, 0.0, 0.2551, 0.0, 0.2449, 0.0, 0.2449, 0.0, 0.2551, 0.0, 0.7143, 0.0, 0.6964, 0.0, 0.6964, 0.0, 0.7143, 0.0, 0.06122, 0.0, 0.05102, 0.0, 0.05102, 0.0, 0.06122, 0.0, 0.2959, 0.0, 0.2857, 0.0, 0.2857, 0.0, 0.2959, 0.0, 0.1122, 0.0, 0.102, 0.0, 0.102, 0.0, 0.1122, 0.0, 0.102, 0.0, 0.09184, 0.0, 0.09184, 0.0, 0.102, 0.0, 0.4082, 0.0, 0.398, 0.0, 0.398, 0.0, 0.4082, 0.0, 0.1531, 0.0, 0.1429, 0.0, 0.1429, 0.0, 0.1531, 0.0, 0.1429, 0.0, 0.1327, 0.0, 0.1327, 0.0, 0.1429, 0.0, 0.3367, 0.0, 0.3265, 0.0, 0.3265, 0.0, 0.3367, 0.0, 0.1939, 0.0, 0.1837, 0.0, 0.1837, 0.0, 0.1939, 0.0, 0.1837, 0.0, 0.1735, 0.0, 0.1735, 0.0, 0.1837, 0.0, 0.3776, 0.0, 0.3776, 0.0, 0.3673, 0.0, 0.3673, 0.0, 0.8367, 0.0, 0.8265, 0.0, 0.8265, 0.0, 0.8367, 0.0, 0.7755, 0.0, 0.7653, 0.0, 0.7653, 0.0, 0.7755, 0.0, 0.449, 0.0, 0.4388, 0.0, 0.4388, 0.0, 0.449, 0.0, 0.2347, 0.0, 0.2245, 0.0, 0.2245, 0.0, 0.2347, 0.0, 0.2653, 0.0, 0.2551, 0.0, 0.2551, 0.0, 0.2653, 0.0, 0.4184, 0.0, 0.4082, 0.0, 0.4082, 0.0, 0.4184, 0.0, 0.7551, 0.0, 0.7551, 0.0, 1.0, 0.0, 1.0, 0.0, 0.2755, 0.0, 0.2653, 0.0, 0.2653, 0.0, 0.2755, 0.0, 0.3061, 0.0, 0.2959, 0.0, 0.2959, 0.0, 0.3007, 0.0, 0.3061, 0.0, 0.4898, 0.0, 0.4796, 0.0, 0.4796, 0.0, 0.4898, 0.0, 0.3163, 0.0, 0.3061, 0.0, 0.3061, 0.0, 0.3163, 0.0, 0.3469, 0.0, 0.3367, 0.0, 0.3367, 0.0, 0.3469, 0.0, 0.4592, 0.0, 0.449, 0.0, 0.449, 0.0, 0.4592, 0.0, 0.6596, 0.0, 0.6383, 0.0, 0.6383, 0.0, 0.6596, 0.0, 0.3878, 0.0, 0.3878, 0.0, 0.3776, 0.0, 0.3776, 0.0, 0.398, 0.0, 0.3878, 0.0, 0.3878, 0.0, 0.398, 0.0, 0.5, 0.0, 0.4898, 0.0, 0.4898, 0.0, 0.5, 0.0, 0.4286, 0.0, 0.4184, 0.0, 0.4184, 0.0, 0.4286, 0.0, 0.4388, 0.0, 0.4286, 0.0, 0.4286, 0.0, 0.4388, 0.0, 0.4694, 0.0, 0.4592, 0.0, 0.4592, 0.0, 0.4694, 0.0, 0.5408, 0.0, 0.5306, 0.0, 0.5306, 0.0, 0.5408, 0.0, 0.4796, 0.0, 0.4694, 0.0, 0.4694, 0.0, 0.4796, 0.0, 0.5714, 0.0, 0.5612, 0.0, 0.5612, 0.0, 0.5714, 0.0, 0.5102, 0.0, 0.5, 0.0, 0.5, 0.0, 0.5102, 0.0, 0.6122, 0.0, 0.602, 0.0, 0.602, 0.0, 0.6122, 0.0, 0.6531, 0.0, 0.6429, 0.0, 0.6429, 0.0, 0.6531, 0.0, 0.5816, 0.0, 0.5714, 0.0, 0.5714, 0.0, 0.5816, 0.0, 0.551, 0.0, 0.5408, 0.0, 0.5408, 0.0, 0.551, 0.0, 0.6224, 0.0, 0.6122, 0.0, 0.6122, 0.0, 0.6224, 0.0, 0.5612, 0.0, 0.551, 0.0, 0.551, 0.0, 0.5612, 0.0, 0.7021, 0.0, 0.6809, 0.0, 0.6809, 0.0, 0.7021, 0.0, 0.7347, 0.0, 0.7245, 0.0, 0.7245, 0.0, 0.7347, 0.0, 0.602, 0.0, 0.5918, 0.0, 0.5918, 0.0, 0.602, 0.0, 0.8673, 0.0, 0.8571, 0.0, 0.8571, 0.0, 0.8673, 0.0, 0.6327, 0.0, 0.6224, 0.0, 0.6224, 0.0, 0.6327, 0.0, 0.8036, 0.0, 0.7857, 0.0, 0.7857, 0.0, 0.8036, 0.0, 0.6429, 0.0, 0.6327, 0.0, 0.6327, 0.0, 0.6429, 0.0, 0.6837, 0.0, 0.6735, 0.0, 0.6735, 0.0, 0.6837, 0.0, 0.0, 0.0, 1.0, 0.0, 1.0, 0.0, 0.5298, 0.0, 0.0, 0.0, 0.6735, 0.0, 0.6633, 0.0, 0.6633, 0.0, 0.6735, 0.0, 0.7041, 0.0, 0.6939, 0.0, 0.6939, 0.0, 0.7041, 0.0, 0.8163, 0.0, 0.8061, 0.0, 0.8061, 0.0, 0.8163, 0.0, 0.8571, 0.0, 0.8469, 0.0, 0.8469, 0.0, 0.8571, 0.0, 0.0, 0.0, 0.7449, 0.0, 0.7449, 0.0, 0.0, 0.0, 0.7245, 0.0, 0.7143, 0.0, 0.7143, 0.0, 0.7245, 0.0, 0.898, 0.0, 0.8878, 0.0, 0.8878, 0.0, 0.898, 0.0, 0.9388, 0.0, 0.9286, 0.0, 0.9286, 0.0, 0.9388, 0.0, 0.7653, 0.0, 0.7551, 0.0, 0.7551, 0.0, 0.7653, 0.0, 0.7959, 0.0, 0.7857, 0.0, 0.7857, 0.0, 0.7959, 0.0, 0.7857, 0.0, 0.7755, 0.0, 0.7755, 0.0, 0.7857, 0.0, 0.6939, 0.0, 0.6837, 0.0, 0.6837, 0.0, 0.6939, 0.0, 0.8265, 0.0, 0.8163, 0.0, 0.8163, 0.0, 0.8265, 0.0, 0.9796, 0.0, 0.9694, 0.0, 0.9694, 0.0, 0.9796, 0.0, 0.8469, 0.0, 0.8367, 0.0, 0.8367, 0.0, 0.8469, 0.0, 0.3191, 0.0, 0.2979, 0.0, 0.2979, 0.0, 0.3191, 0.0, 0.07143, 0.0, 0.07143, 0.0, 0.0, 0.0, 0.0, 0.0, 0.8776, 0.0, 0.8673, 0.0, 0.8673, 0.0, 0.8776, 0.0, 0.766, 0.0, 0.7447, 0.0, 0.7447, 0.0, 0.766, 0.0, 0.8878, 0.0, 0.8776, 0.0, 0.8776, 0.0, 0.8878, 0.0, 0.7447, 0.0, 0.7234, 0.0, 0.7234, 0.0, 0.7447, 0.0, 0.9184, 0.0, 0.9082, 0.0, 0.9082, 0.0, 0.9184, 0.0, 0.9082, 0.0, 0.898, 0.0, 0.898, 0.0, 0.9082, 0.0, 0.3571, 0.0, 0.2857, 0.0, 0.2857, 0.0, 0.3571, 0.0, 0.949, 0.0, 0.9388, 0.0, 0.9388, 0.0, 0.949, 0.0, 0.6429, 0.0, 0.5714, 0.0, 0.5714, 0.0, 0.6429, 0.0, 0.9286, 0.0, 0.9184, 0.0, 0.9184, 0.0, 0.9286, 0.0, 0.02128, 0.0, 0.02128, 0.0, 0.0, 0.0, 0.0, 0.0, 0.9694, 0.0, 0.9592, 0.0, 0.9592, 0.0, 0.9694, 0.0, 0.9592, 0.0, 0.949, 0.0, 0.949, 0.0, 0.9592, 0.0, 0.9898, 0.0, 0.9796, 0.0, 0.9796, 0.0, 0.9898, 0.0, 0.9286, 0.0, 0.8571, 0.0, 0.8571, 0.0, 0.9286, 0.0, 1.0, 0.0, 0.9898, 0.0, 0.9898, 0.0, 1.0, 0.0, 0.1064, 0.0, 0.08511, 0.0, 0.08511, 0.0, 0.1064, 0.0, 0.2143, 0.0, 0.1429, 0.0, 0.1429, 0.0, 0.2143, 0.0, 0.1429, 0.0, 0.07143, 0.0, 0.07143, 0.0, 0.1429, 0.0, 0.2857, 0.0, 0.2857, 0.0, 0.2143, 0.0, 0.2143, 0.0, 0.5, 0.0, 0.4286, 0.0, 0.4286, 0.0, 0.5, 0.0, 0.4286, 0.0, 0.3571, 0.0, 0.3571, 0.0, 0.4286, 0.0, 0.7857, 0.0, 0.7143, 0.0, 0.7143, 0.0, 0.7857, 0.0, 0.1915, 0.0, 0.1702, 0.0, 0.1702, 0.0, 0.1915, 0.0, 0.7143, 0.0, 0.6429, 0.0, 0.6429, 0.0, 0.7143, 0.0, 0.2766, 0.0, 0.2553, 0.0, 0.2553, 0.0, 0.2766, 0.0, 0.5714, 0.0, 0.5, 0.0, 0.5, 0.0, 0.5714, 0.0, 0.04255, 0.0, 0.02128, 0.0, 0.02128, 0.0, 0.04255, 0.0, 0.8571, 0.0, 0.7857, 0.0, 0.7857, 0.0, 0.8571, 0.0, 1.0, 0.0, 0.9286, 0.0, 0.9286, 0.0, 1.0, 0.0, 0.1277, 0.0, 0.1064, 0.0, 0.1064, 0.0, 0.1277, 0.0, 0.3617, 0.0, 0.3404, 0.0, 0.3404, 0.0, 0.3617, 0.0, 0.2128, 0.0, 0.1915, 0.0, 0.1915, 0.0, 0.2128, 0.0, 0.7143, 0.0, 0.7041, 0.0, 0.7041, 0.0, 0.7143, 0.0, 0.4468, 0.0, 0.4255, 0.0, 0.4255, 0.0, 0.4468, 0.0, 0.8298, 0.0, 0.8085, 0.0, 0.8085, 0.0, 0.8298, 0.0, 0.5204, 0.0, 0.5102, 0.0, 0.5102, 0.0, 0.5204, 0.0, 0.2979, 0.0, 0.2766, 0.0, 0.2766, 0.0, 0.2979, 0.0, 0.5893, 0.0, 0.5714, 0.0, 0.5714, 0.0, 0.5893, 0.0, 0.5306, 0.0, 0.5204, 0.0, 0.5204, 0.0, 0.5306, 0.0, 0.3393, 0.0, 0.3214, 0.0, 0.3214, 0.0, 0.3393, 0.0, 0.09184, 0.0, 0.08163, 0.0, 0.08163, 0.0, 0.09184, 0.0, 0.5319, 0.0, 0.5106, 0.0, 0.5106, 0.0, 0.5319, 0.0, 0.06383, 0.0, 0.04255, 0.0, 0.04255, 0.0, 0.06383, 0.0, 0.383, 0.0, 0.3617, 0.0, 0.3617, 0.0, 0.383, 0.0, 0.08511, 0.0, 0.06383, 0.0, 0.06383, 0.0, 0.08511, 0.0, 0.1489, 0.0, 0.1277, 0.0, 0.1277, 0.0, 0.1489, 0.0, 0.4681, 0.0, 0.4468, 0.0, 0.4468, 0.0, 0.4681, 0.0, 0.1702, 0.0, 0.1489, 0.0, 0.1489, 0.0, 0.1702, 0.0, 0.7449, 0.0, 0.7347, 0.0, 0.7347, 0.0, 0.7449, 0.0, 0.5532, 0.0, 0.5319, 0.0, 0.5319, 0.0, 0.5532, 0.0, 0.5714, 0.0, 0.5536, 0.0, 0.5536, 0.0, 0.5714, 0.0, 0.234, 0.0, 0.2128, 0.0, 0.2128, 0.0, 0.234, 0.0, 0.7872, 0.0, 0.766, 0.0, 0.766, 0.0, 0.7872, 0.0, 0.2553, 0.0, 0.234, 0.0, 0.234, 0.0, 0.2553, 0.0, 0.8723, 0.0, 0.8511, 0.0, 0.8511, 0.0, 0.8723, 0.0, 0.6383, 0.0, 0.617, 0.0, 0.617, 0.0, 0.6383, 0.0, 0.3404, 0.0, 0.3191, 0.0, 0.3191, 0.0, 0.3404, 0.0, 0.4043, 0.0, 0.383, 0.0, 0.383, 0.0, 0.4043, 0.0, 0.4255, 0.0, 0.4043, 0.0, 0.4043, 0.0, 0.4143, 0.0, 0.4255, 0.0, 0.4894, 0.0, 0.4681, 0.0, 0.4681, 0.0, 0.4894, 0.0, 0.9149, 0.0, 0.8936, 0.0, 0.8936, 0.0, 0.9149, 0.0, 0.5106, 0.0, 0.4894, 0.0, 0.4894, 0.0, 0.5106, 0.0, 0.7234, 0.0, 0.7021, 0.0, 0.7021, 0.0, 0.7234, 0.0, 0.3571, 0.0, 0.3469, 0.0, 0.3469, 0.0, 0.3571, 0.0, 0.0, 0.0, 0.0, 0.0, 1.0, 0.0, 1.0, 0.0, 0.5957, 0.0, 0.5745, 0.0, 0.5745, 0.0, 0.5957, 0.0, 0.6071, 0.0, 0.5893, 0.0, 0.5893, 0.0, 0.6071, 0.0, 0.01786, 0.0, 0.01786, 0.0, 0.0, 0.0, 0.0, 0.0, 0.8085, 0.0, 0.7872, 0.0, 0.7872, 0.0, 0.8085, 0.0, 0.08929, 0.0, 0.07143, 0.0, 0.07143, 0.0, 0.08929, 0.0, 0.6809, 0.0, 0.6596, 0.0, 0.6596, 0.0, 0.6809, 0.0, 0.1607, 0.0, 0.1429, 0.0, 0.1429, 0.0, 0.1607, 0.0, 0.8936, 0.0, 0.8723, 0.0, 0.8723, 0.0, 0.8936, 0.0, 0.2321, 0.0, 0.2143, 0.0, 0.2143, 0.0, 0.2321, 0.0, 0.3036, 0.0, 0.2857, 0.0, 0.2857, 0.0, 0.3036, 0.0, 0.375, 0.0, 0.3571, 0.0, 0.3571, 0.0, 0.375, 0.0, 0.9787, 0.0, 0.9574, 0.0, 0.9574, 0.0, 0.9787, 0.0, 0.4464, 0.0, 0.4286, 0.0, 0.4286, 0.0, 0.4464, 0.0, 0.8511, 0.0, 0.8298, 0.0, 0.8298, 0.0, 0.8511, 0.0, 0.03571, 0.0, 0.01786, 0.0, 0.01786, 0.0, 0.02625, 0.0, 0.03571, 0.0, 0.6633, 0.0, 0.6531, 0.0, 0.6531, 0.0, 0.6633, 0.0, 0.1071, 0.0, 0.08929, 0.0, 0.08929, 0.0, 0.1071, 0.0, 0.5179, 0.0, 0.5, 0.0, 0.5, 0.0, 0.5179, 0.0, 0.1786, 0.0, 0.1607, 0.0, 0.1607, 0.0, 0.1786, 0.0, 0.9362, 0.0, 0.9149, 0.0, 0.9149, 0.0, 0.9362, 0.0, 0.25, 0.0, 0.2321, 0.0, 0.2321, 0.0, 0.25, 0.0, 0.625, 0.0, 0.6071, 0.0, 0.6071, 0.0, 0.625, 0.0, 0.3214, 0.0, 0.3036, 0.0, 0.3036, 0.0, 0.3214, 0.0, 0.05357, 0.0, 0.03571, 0.0, 0.03571, 0.0, 0.05357, 0.0, 0.3929, 0.0, 0.375, 0.0, 0.375, 0.0, 0.3929, 0.0, 0.07143, 0.0, 0.05357, 0.0, 0.05357, 0.0, 0.07143, 0.0, 0.4643, 0.0, 0.4464, 0.0, 0.4464, 0.0, 0.4643, 0.0, 0.125, 0.0, 0.1071, 0.0, 0.1071, 0.0, 0.125, 0.0, 0.5357, 0.0, 0.5179, 0.0, 0.5179, 0.0, 0.5357, 0.0, 0.6607, 0.0, 0.6429, 0.0, 0.6429, 0.0, 0.6607, 0.0, 0.1429, 0.0, 0.125, 0.0, 0.125, 0.0, 0.1429, 0.0, 0.1964, 0.0, 0.1786, 0.0, 0.1786, 0.0, 0.1964, 0.0])
me_cube.materials.append(mat_material)
me_cube.use_mirror_vertex_groups = False
me_cube.update()

# ---- objects
ob_cube = bpy.data.objects.new('Cube', me_cube)

# ---- transforms, parenting, visibility, modifiers, constraints
ob_cube.location = (0.0, 0.0, 1.928)
ob_cube.scale = (30.0, 30.0, 2.5)
ob_cube.lock_rotations_4d = False
ob_cube.empty_display_type = 'ARROWS'
ob_cube.lineart.crease_threshold = 0.0

# ---- collection membership
col_collection.objects.link(ob_cube)

# ---- scene / render settings (as saved in the file)
scene.frame_start = 1; scene.frame_end = 250; scene.frame_set(1)
scene.render.engine = 'BLENDER_EEVEE_NEXT'
scene.cycles.sampling_pattern = 'TABULATED_SOBOL'
scene.eevee.ray_tracing_options.trace_max_roughness = 0.0
scene.unit_settings.scale_length = 0.001
bpy.context.view_layer.update()

# ---- added for rendering (the .blend has no active camera and no usable light): camera, sun
cam_auto = bpy.data.cameras.new('AutoCamera')
cam_auto.lens = 50.0
cam_auto.sensor_width = 36.0
cam_auto.clip_end = 1533.32
ob_auto_camera = bpy.data.objects.new('AutoCamera', cam_auto)
scene.collection.objects.link(ob_auto_camera)
ob_auto_camera.location = (87.3693, -105.328, 89.321)
ob_auto_camera.rotation_euler = (1.09748, -7.21219e-08, 0.694738)
scene.camera = ob_auto_camera
light_auto_sun = bpy.data.lights.new('AutoSun', 'SUN')
light_auto_sun.energy = 3.0
light_auto_sun.angle = 0.0523599
ob_auto_sun = bpy.data.objects.new('AutoSun', light_auto_sun)
scene.collection.objects.link(ob_auto_sun)
ob_auto_sun.rotation_euler = (0.872665, 0.174533, 0.523599)
bpy.context.view_layer.update()
